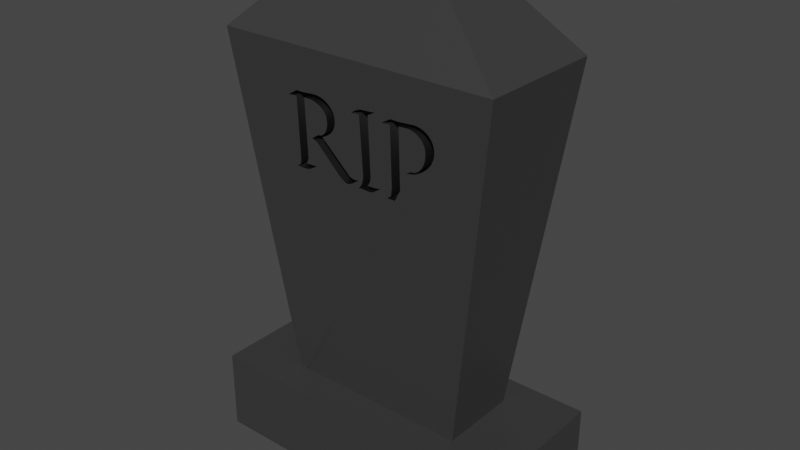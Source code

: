 # Source: Gravestone01.blend  (saved by Blender 3.0.42; exported with 4.5.12 LTS)
import bpy
from mathutils import Matrix  # noqa: F401  (used for matrix-valued properties, if any)

bpy.ops.wm.read_factory_settings(use_empty=True)
scene = bpy.context.scene
scene.name = 'Scene'

# ---- collections
col_collection = bpy.data.collections.new('Collection'); scene.collection.children.link(col_collection)

# ---- materials (node trees are filled in below, after node groups)
mat_stone = bpy.data.materials.new('Stone')
mat_stone.alpha_threshold = 0.0
mat_stone.use_transparent_shadow = False
mat_stone.line_color = (0.0, 0.0, 0.0, 1.0)
mat_text = bpy.data.materials.new('Text')
mat_text.use_transparent_shadow = False

# ---- material node trees
mat_stone.use_nodes = True; mat_stone.node_tree.nodes.clear()
_N = mat_stone.node_tree.nodes; _L = mat_stone.node_tree.links
n0 = _N.new('ShaderNodeOutputMaterial'); n0.name = 'Material Output'; n0.location = (300, 300)
n1 = _N.new('ShaderNodeBsdfPrincipled'); n1.name = 'Principled BSDF'; n1.location = (10, 300)
n1.distribution = 'GGX'
n1.subsurface_method = 'RANDOM_WALK_SKIN'
n1.inputs[0].default_value = (0.04203, 0.04203, 0.04203, 1.0)
n1.inputs[2].default_value = 0.4
n1.inputs[3].default_value = 1.45
n1.inputs[27].default_value = (0.0, 0.0, 0.0, 1.0)
n1.inputs[28].default_value = 1.0
_L.new(n1.outputs[0], n0.inputs[0])
n0.is_active_output = True
mat_text.use_nodes = True; mat_text.node_tree.nodes.clear()
_N = mat_text.node_tree.nodes; _L = mat_text.node_tree.links
n0 = _N.new('ShaderNodeBsdfPrincipled'); n0.name = 'Principled BSDF'; n0.location = (10, 300)
n0.distribution = 'GGX'
n0.subsurface_method = 'RANDOM_WALK_SKIN'
n0.inputs[0].default_value = (0.0, 0.0, 0.0, 1.0)
n0.inputs[3].default_value = 1.45
n0.inputs[27].default_value = (0.0, 0.0, 0.0, 1.0)
n0.inputs[28].default_value = 1.0
n1 = _N.new('ShaderNodeOutputMaterial'); n1.name = 'Material Output'; n1.location = (300, 300)
_L.new(n0.outputs[0], n1.inputs[0])
n1.is_active_output = True

# ---- world
world_world = bpy.data.worlds.new('World'); scene.world = world_world
world_world.use_nodes = True; world_world.node_tree.nodes.clear()
_N = world_world.node_tree.nodes; _L = world_world.node_tree.links
n0 = _N.new('ShaderNodeOutputWorld'); n0.name = 'World Output'; n0.location = (300, 300)
n1 = _N.new('ShaderNodeBackground'); n1.name = 'Background'; n1.location = (10, 300)
n1.inputs[0].default_value = (0.05088, 0.05088, 0.05088, 1.0)
_L.new(n1.outputs[0], n0.inputs[0])
n0.is_active_output = True
world_world.color = (0.05088, 0.05088, 0.05088)
world_world.use_sun_shadow = False
world_world.sun_shadow_jitter_overblur = 0.0

# ---- meshes
me_cube_001 = bpy.data.meshes.new('Cube.001')
me_cube_001.from_pydata([(0.6559, 0.607, 1.0), (0.3446, 0.3446, -1.0), (0.6559, -0.607, 1.0), (0.3446, -0.3446, -1.0), (-0.6559, 0.607, 1.0), (-0.3446, 0.3446, -1.0), (-0.6559, -0.607, 1.0), (-0.3446, -0.3446, -1.0), (1.0, 1.0, -0.6313), (-1.0, -1.0, -0.6313), (1.0, -1.0, -0.6313), (-1.0, 1.0, -0.6313), (0.5989, -0.752, -0.3591), (0.5965, -0.7502, -0.349), (0.5929, -0.7485, -0.3394), (0.5879, -0.7469, -0.3304), (0.5749, -0.7439, -0.3139), (0.5671, -0.7426, -0.3065), (0.5499, -0.7402, -0.2931), (0.5217, -0.7372, -0.2768), (0.5034, -0.7357, -0.2683), (0.4664, -0.7333, -0.255), (0.4437, -0.7323, -0.2496), (0.4098, -0.7315, -0.2453), (0.3895, -0.7315, -0.245), (0.4267, -0.7335, -0.2564), (0.437, -0.7336, -0.2565), (0.4439, -0.7337, -0.2571), (0.4507, -0.7339, -0.2583), (0.4576, -0.7342, -0.2599), (0.4713, -0.735, -0.2646), (0.4842, -0.7361, -0.2708), (0.4961, -0.7375, -0.2784), (0.5069, -0.7391, -0.2875), (0.5142, -0.7405, -0.295), (0.5225, -0.7425, -0.3061), (0.5294, -0.7447, -0.3183), (0.5342, -0.7471, -0.3314), (0.5365, -0.7495, -0.3452), (0.5361, -0.7521, -0.3596), (0.5335, -0.7541, -0.3703), (0.5288, -0.7559, -0.3802), (0.5218, -0.7575, -0.3892), (0.5132, -0.7589, -0.3973), (0.5035, -0.7602, -0.4046), (0.4928, -0.7614, -0.4109), (0.4811, -0.7624, -0.4164), (0.4689, -0.7632, -0.4208), (0.4559, -0.7638, -0.4244), (0.4429, -0.7643, -0.427), (0.4301, -0.7646, -0.4285), (0.4177, -0.7647, -0.4291), (0.3498, -0.7642, -0.4267), (0.3372, -0.7171, -0.165), (0.3351, -0.7159, -0.1587), (0.3319, -0.7148, -0.1526), (0.3249, -0.7132, -0.1432), (0.3181, -0.712, -0.1369), (0.3418, -0.7118, -0.1357), (0.4035, -0.7119, -0.1363), (0.4188, -0.7122, -0.1378), (0.4191, -0.7122, -0.1378), (0.347, -0.7083, -0.1164), (0.3276, -0.7076, -0.1122), (0.3092, -0.7071, -0.1098), (0.2329, -0.707, -0.1093), (0.2646, -0.7095, -0.123), (0.2745, -0.7162, -0.1603), (0.2863, -0.7636, -0.423), (0.2209, -0.7628, -0.4186), (0.2913, -0.7677, -0.4458), (0.3463, -0.7675, -0.445), (0.4628, -0.7685, -0.4504), (0.4815, -0.7684, -0.4497), (0.4997, -0.768, -0.4477), (0.5173, -0.7674, -0.4442), (0.5339, -0.7665, -0.4394), (0.549, -0.7654, -0.4333), (0.5626, -0.7641, -0.426), (0.5745, -0.7626, -0.4176), (0.5843, -0.7608, -0.408), (0.592, -0.7589, -0.3972), (0.5973, -0.7568, -0.3854), (0.5996, -0.7545, -0.3727), (0.1877, -0.7125, -0.1397), (0.1259, -0.7077, -0.1131), (0.1193, -0.7074, -0.1112), (0.1095, -0.707, -0.1092), (0.1024, -0.7069, -0.1083), (0.09451, -0.7068, -0.1079), (0.03201, -0.7071, -0.1097), (0.01932, -0.707, -0.109), (0.009774, -0.7068, -0.1079), (0.02245, -0.7082, -0.1157), (0.02818, -0.709, -0.1199), (0.03346, -0.7098, -0.1246), (0.03821, -0.7108, -0.13), (0.04244, -0.7118, -0.136), (0.04772, -0.7137, -0.1465), (0.05049, -0.7152, -0.1545), (0.05379, -0.7182, -0.171), (0.0549, -0.7641, -0.4258), (-0.008275, -0.7632, -0.4209), (0.02158, -0.7656, -0.4346), (0.05381, -0.7674, -0.4444), (0.06986, -0.7679, -0.4471), (0.1437, -0.7684, -0.4498), (0.1679, -0.7688, -0.4521), (0.1784, -0.7691, -0.4539), (0.139, -0.7664, -0.4386), (0.122, -0.7654, -0.4335), (0.1127, -0.7183, -0.1721), (0.1101, -0.7168, -0.1636), (0.1079, -0.7159, -0.1586), (0.1015, -0.714, -0.148), (0.09705, -0.713, -0.1426), (0.09152, -0.7121, -0.1376), (0.08486, -0.7113, -0.133), (0.09384, -0.7112, -0.1325), (0.1411, -0.7114, -0.1334), (0.1641, -0.7118, -0.1355), (-0.144, -0.752, -0.3591), (-0.1469, -0.75, -0.348), (-0.1517, -0.7482, -0.3378), (-0.1584, -0.7465, -0.3285), (-0.1667, -0.745, -0.3201), (-0.1759, -0.7436, -0.3124), (-0.1862, -0.7424, -0.3054), (-0.2089, -0.7402, -0.2935), (-0.2563, -0.7372, -0.2768), (-0.0599, -0.7139, -0.1474), (-0.05296, -0.7133, -0.1443), (-0.04562, -0.7129, -0.1419), (-0.03788, -0.7126, -0.1403), (-0.02231, -0.7123, -0.1385), (-0.01477, -0.7123, -0.1383), (-0.00258, -0.7124, -0.1388), (0.01322, -0.7128, -0.1411), (0.01699, -0.7129, -0.142), (-0.04134, -0.7084, -0.1168), (-0.05529, -0.7076, -0.1124), (-0.06196, -0.7073, -0.1109), (-0.06869, -0.7071, -0.1098), (-0.07211, -0.7071, -0.1095), (-0.07903, -0.707, -0.1093), (-0.08382, -0.7071, -0.1094), (-0.08857, -0.7071, -0.1099), (-0.09329, -0.7073, -0.1106), (-0.09806, -0.7075, -0.1118), (-0.1081, -0.7081, -0.1151), (-0.1189, -0.7089, -0.1198), (-0.144, -0.7115, -0.1339), (-0.3071, -0.732, -0.2477), (-0.3111, -0.7323, -0.2496), (-0.3167, -0.7327, -0.2516), (-0.3262, -0.7332, -0.2542), (-0.3366, -0.7335, -0.2561), (-0.341, -0.7336, -0.2565), (-0.3452, -0.7336, -0.2565), (-0.3472, -0.7335, -0.2564), (-0.2949, -0.7377, -0.2796), (-0.283, -0.7378, -0.2802), (-0.2716, -0.7382, -0.282), (-0.2604, -0.7387, -0.285), (-0.2551, -0.739, -0.2869), (-0.2451, -0.7399, -0.2916), (-0.2361, -0.7409, -0.2973), (-0.228, -0.7422, -0.3042), (-0.2211, -0.7436, -0.3121), (-0.2154, -0.7452, -0.321), (-0.2119, -0.7465, -0.3284), (-0.2087, -0.7484, -0.3389), (-0.2073, -0.7505, -0.3504), (-0.2077, -0.7525, -0.3614), (-0.2092, -0.7537, -0.3685), (-0.2122, -0.755, -0.3752), (-0.2178, -0.7563, -0.3829), (-0.2264, -0.7578, -0.3913), (-0.2333, -0.7587, -0.3963), (-0.241, -0.7596, -0.4009), (-0.2584, -0.761, -0.4088), (-0.2775, -0.7622, -0.4152), (-0.307, -0.7633, -0.4218), (-0.3262, -0.7638, -0.4241), (-0.3416, -0.7639, -0.4249), (-0.3812, -0.7638, -0.4244), (-0.3938, -0.7171, -0.165), (-0.3959, -0.7159, -0.1587), (-0.399, -0.7148, -0.1526), (-0.4061, -0.7132, -0.1432), (-0.4129, -0.712, -0.1369), (-0.3892, -0.7118, -0.1357), (-0.3274, -0.7119, -0.1363), (-0.3122, -0.7122, -0.1378), (-0.3119, -0.7122, -0.1378), (-0.384, -0.7083, -0.1164), (-0.4034, -0.7076, -0.1122), (-0.4218, -0.7071, -0.1098), (-0.4981, -0.707, -0.1093), (-0.4664, -0.7095, -0.123), (-0.4586, -0.7142, -0.1491), (-0.4451, -0.7634, -0.4219), (-0.51, -0.7628, -0.4186), (-0.4396, -0.7677, -0.4458), (-0.4321, -0.7676, -0.4452), (-0.4005, -0.7675, -0.445), (-0.2913, -0.7685, -0.4504), (-0.2722, -0.7684, -0.4497), (-0.2533, -0.768, -0.4477), (-0.2346, -0.7674, -0.4442), (-0.2168, -0.7665, -0.4394), (-0.2005, -0.7654, -0.4333), (-0.1857, -0.7641, -0.426), (-0.1726, -0.7626, -0.4176), (-0.1616, -0.7608, -0.408), (-0.1527, -0.7589, -0.3972), (-0.1491, -0.7579, -0.3914), (-0.1464, -0.7568, -0.3854), (-0.1445, -0.7557, -0.3792), (-0.1435, -0.7545, -0.3727), (0.01808, -0.713, -0.1425), (0.01736, -0.713, -0.1423), (0.01735, -0.713, -0.1423), (0.01699, -0.713, -0.1423), (0.01747, -0.713, -0.1423), (0.01759, -0.713, -0.1424), (0.01772, -0.713, -0.1424), (0.01784, -0.713, -0.1425), (0.01796, -0.713, -0.1425), (0.3498, -0.95, -0.4238), (-0.2092, -0.936, -0.3657), (0.2863, -0.9491, -0.4201), (-0.2077, -0.9343, -0.3586), (0.2745, -0.8859, -0.1576), (-0.144, -0.9338, -0.3563), (0.3351, -0.8855, -0.1561), (-0.1435, -0.937, -0.3699), (0.3372, -0.887, -0.1624), (0.3319, -0.8841, -0.15), (-0.2073, -0.9317, -0.3476), (0.3249, -0.8818, -0.1406), (-0.1469, -0.9311, -0.3451), (0.4191, -0.8805, -0.1352), (0.4815, -0.9556, -0.4468), (0.4188, -0.8805, -0.1351), (-0.2087, -0.9289, -0.3361), (0.4628, -0.9557, -0.4475), (0.3181, -0.8803, -0.1343), (-0.1517, -0.9286, -0.335), (0.4997, -0.9551, -0.4447), (0.2913, -0.9546, -0.4429), (0.2209, -0.9481, -0.4157), (-0.2119, -0.9264, -0.3256), (0.4035, -0.8801, -0.1337), (0.5173, -0.9542, -0.4413), (-0.1584, -0.9264, -0.3257), (0.3418, -0.88, -0.1331), (0.3463, -0.9544, -0.4421), (-0.2154, -0.9246, -0.3182), (-0.1667, -0.9244, -0.3173), (0.2646, -0.8769, -0.1204), (-0.1759, -0.9225, -0.3096), (0.2329, -0.8736, -0.1067), (0.5339, -0.9531, -0.4365), (0.347, -0.8753, -0.1138), (-0.2211, -0.9224, -0.3093), (-0.1862, -0.9208, -0.3026), (0.549, -0.9516, -0.4304), (0.3276, -0.8743, -0.1097), (0.3092, -0.8738, -0.1072), (-0.228, -0.9205, -0.3014), (0.4177, -0.9506, -0.4262), (-0.2361, -0.9189, -0.2946), (0.4301, -0.9505, -0.4257), (-0.2089, -0.918, -0.2907), (0.5626, -0.9499, -0.4231), (0.1784, -0.9566, -0.451), (0.1679, -0.9561, -0.4492), (0.4429, -0.9501, -0.4241), (-0.2451, -0.9175, -0.2888), (0.1437, -0.9556, -0.4468), (0.4559, -0.9495, -0.4215), (-0.2551, -0.9164, -0.2841), (0.06986, -0.9549, -0.4442), (0.4689, -0.9486, -0.418), (-0.2604, -0.9159, -0.2822), (0.05381, -0.9543, -0.4415), (0.5745, -0.9478, -0.4147), (0.139, -0.9529, -0.4357), (-0.2716, -0.9152, -0.2792), (-0.283, -0.9148, -0.2775), (0.4811, -0.9475, -0.4135), (0.02158, -0.9519, -0.4317), (0.122, -0.9517, -0.4306), (-0.2949, -0.9146, -0.2769), (0.4928, -0.9462, -0.4081), (0.5843, -0.9455, -0.4051), (-0.3472, -0.909, -0.2536), (-0.008275, -0.9486, -0.418), (-0.2563, -0.914, -0.2741), (0.5035, -0.9447, -0.4017), (0.0549, -0.9498, -0.4229), (0.592, -0.9429, -0.3944), (-0.3452, -0.9091, -0.2538), (0.05379, -0.8885, -0.1683), (0.1127, -0.8887, -0.1694), (-0.341, -0.909, -0.2537), (0.5132, -0.943, -0.3945), (0.1101, -0.8867, -0.161), (0.5218, -0.941, -0.3863), (-0.3366, -0.909, -0.2534), (0.5973, -0.9401, -0.3826), (0.1079, -0.8855, -0.156), (-0.3262, -0.9085, -0.2515), (-0.3167, -0.9079, -0.2489), (0.5288, -0.9388, -0.3773), (0.05049, -0.8845, -0.1519), (0.5996, -0.937, -0.3699), (0.1015, -0.8829, -0.1453), (-0.3111, -0.9074, -0.2469), (-0.3071, -0.9069, -0.245), (0.5335, -0.9364, -0.3675), (0.04772, -0.8826, -0.1438), (-0.3938, -0.887, -0.1624), (0.5989, -0.9338, -0.3563), (0.09705, -0.8816, -0.14), (-0.3812, -0.9495, -0.4215), (-0.3959, -0.8855, -0.1561), (0.09152, -0.8804, -0.135), (0.5361, -0.9339, -0.3567), (0.5965, -0.9313, -0.3462), (-0.399, -0.8841, -0.15), (0.04244, -0.8801, -0.1334), (-0.4451, -0.9489, -0.419), (0.1877, -0.8809, -0.1371), (0.5365, -0.9304, -0.3424), (-0.4586, -0.8832, -0.1465), (0.1641, -0.8799, -0.1329), (0.5929, -0.929, -0.3366), (-0.0599, -0.8828, -0.1447), (0.08486, -0.8793, -0.1303), (-0.05296, -0.8821, -0.1417), (0.5342, -0.9271, -0.3286), (0.1411, -0.8794, -0.1308), (-0.4061, -0.8818, -0.1406), (0.5879, -0.9268, -0.3276), (0.09384, -0.8792, -0.1299), (0.01808, -0.8816, -0.1399), (0.5294, -0.9239, -0.3155), (0.01796, -0.8816, -0.1399), (0.5749, -0.9229, -0.3111), (-0.51, -0.9481, -0.4157), (-0.4981, -0.8736, -0.1067), (-0.4664, -0.8769, -0.1204), (0.01784, -0.8816, -0.1398), (-0.4129, -0.8803, -0.1343), (-0.4218, -0.8738, -0.1072), (-0.4396, -0.9546, -0.4429), (-0.4321, -0.9545, -0.4423), (0.03821, -0.8786, -0.1274), (-0.4034, -0.8743, -0.1097), (-0.04562, -0.8815, -0.1393), (0.03593, -0.878, -0.1248), (-0.3892, -0.88, -0.1331), (-0.384, -0.8753, -0.1138), (0.5225, -0.921, -0.3033), (0.03346, -0.8773, -0.122), (-0.3274, -0.8801, -0.1337), (-0.3262, -0.9494, -0.4212), (-0.3416, -0.9496, -0.422), (0.5671, -0.9211, -0.3037), (-0.4005, -0.9544, -0.442), (0.01772, -0.8816, -0.1398), (0.02818, -0.8762, -0.1173), (0.01759, -0.8816, -0.1398), (0.02245, -0.8752, -0.1131), (0.5142, -0.9183, -0.2923), (-0.307, -0.9488, -0.4189), (0.5499, -0.9179, -0.2903), (-0.3119, -0.8805, -0.1352), (0.1259, -0.8745, -0.1105), (-0.3122, -0.8805, -0.1351), (-0.2913, -0.9557, -0.4475), (-0.2775, -0.9473, -0.4123), (-0.2584, -0.9457, -0.406), (-0.2722, -0.9556, -0.4468), (0.01747, -0.8816, -0.1397), (0.1193, -0.8741, -0.1086), (-0.2346, -0.9542, -0.4413), (-0.241, -0.9438, -0.398), (-0.2264, -0.9415, -0.3884), (-0.2168, -0.9531, -0.4365), (-0.2333, -0.9427, -0.3934), (0.01735, -0.8816, -0.1396), (0.5069, -0.9165, -0.2847), (-0.2533, -0.9551, -0.4447), (0.01736, -0.8816, -0.1396), (0.01932, -0.8736, -0.1065), (0.03201, -0.8737, -0.1071), (0.4961, -0.9143, -0.2757), (0.1095, -0.8736, -0.1066), (0.5217, -0.9139, -0.274), (-0.2122, -0.9376, -0.3723), (-0.1726, -0.9478, -0.4147), (-0.1491, -0.9415, -0.3886), (-0.1445, -0.9386, -0.3764), (0.01699, -0.8816, -0.1396), (-0.1464, -0.9401, -0.3826), (-0.144, -0.8795, -0.1313), (-0.1616, -0.9455, -0.4051), (-0.1527, -0.9429, -0.3944), (0.01699, -0.8815, -0.1394), (0.009774, -0.8733, -0.1053), (0.4842, -0.9125, -0.2681), (0.5034, -0.9119, -0.2655), (-0.06196, -0.874, -0.1083), (-0.05529, -0.8744, -0.1098), (-0.04134, -0.8754, -0.1142), (-0.03788, -0.8811, -0.1377), (-0.09329, -0.874, -0.1081), (-0.08857, -0.8738, -0.1073), (-0.08382, -0.8737, -0.1068), (0.1024, -0.8734, -0.1057), (-0.07903, -0.8736, -0.1067), (-0.07211, -0.8737, -0.1069), (-0.06869, -0.8738, -0.1072), (-0.01477, -0.8806, -0.1357), (-0.00258, -0.8807, -0.1362), (0.01322, -0.8813, -0.1385), (0.4713, -0.911, -0.2618), (0.09451, -0.8733, -0.1053), (-0.02231, -0.8807, -0.1359), (0.4576, -0.9099, -0.2571), (-0.2005, -0.9516, -0.4304), (-0.1857, -0.9499, -0.4231), (0.4507, -0.9095, -0.2555), (-0.1189, -0.8762, -0.1172), (-0.1081, -0.875, -0.1125), (-0.09806, -0.8742, -0.1092), (-0.2178, -0.9395, -0.3801), (0.4439, -0.9092, -0.2544), (0.437, -0.909, -0.2537), (0.4267, -0.909, -0.2536), (0.3895, -0.9063, -0.2423), (0.4664, -0.9087, -0.2523), (0.4437, -0.9074, -0.2469), (0.4098, -0.9064, -0.2426), (1.133, 1.133, 0.9426), (1.133, 1.133, 1.315), (1.133, -1.133, 0.9426), (1.133, -1.133, 1.315), (-1.133, 1.133, 0.9426), (-1.133, 1.133, 1.315), (-1.133, -1.133, 0.9426), (-1.133, -1.133, 1.315)], [], [(0, 4, 6, 2), (393, 396, 347, 362, 366, 373, 375, 412, 397, 398, 430, 422, 400, 387, 380, 334, 262, 269, 268, 264, 242, 244, 253, 256, 247, 240, 238, 235, 237, 229, 271, 273, 278, 281, 284, 291, 295, 300, 307, 309, 315, 321, 329, 335, 342, 348, 365, 376, 394, 399, 413, 429, 432, 435, 440, 441, 442, 443, 446, 445, 444, 414, 401, 378, 370, 350, 345, 338, 330, 324, 317, 311, 302, 10, 2, 6, 9, 351, 333, 336, 353, 352, 356, 360, 364, 379, 381, 367, 363, 355, 344, 331, 327, 323, 326, 369, 368, 377, 383, 384, 389, 392, 390, 439, 402, 230, 232, 239, 245, 252, 258, 265, 270, 272, 279, 282, 285, 289, 290, 294, 297, 303, 306, 310, 313, 314, 319, 320, 408, 436, 437, 438, 419, 420, 421, 423, 424, 425, 415, 416, 417, 411), (328, 325, 318, 312, 308, 305, 293, 288, 276, 277, 280, 283, 286, 292, 298, 301, 304, 316, 322, 332, 359, 362, 347, 349, 354, 372, 374, 386, 393, 406, 411, 428, 427, 426, 431, 418, 361, 341, 339, 299, 274, 266, 261, 259, 255, 248, 241, 234, 236, 405, 407, 404, 410, 409, 403, 434, 433, 391, 388, 395, 385, 382, 371, 358, 357, 351, 9, 10, 302, 296, 287, 275, 267, 263, 254, 249, 243, 246, 257, 250, 251, 231, 233, 260, 262, 334, 337, 343, 346, 340), (9, 6, 4, 11), (5, 1, 3, 7), (8, 0, 2, 10), (11, 4, 0, 8), (5, 11, 8, 1), (1, 8, 10, 3), (7, 9, 11, 5), (3, 10, 9, 7), (12, 13, 14, 15, 16, 17, 18, 19, 20, 21, 22, 23, 24, 25, 26, 27, 28, 29, 30, 31, 32, 33, 34, 35, 36, 37, 38, 39, 40, 41, 42, 43, 44, 45, 46, 47, 48, 49, 50, 51, 52, 53, 54, 55, 56, 57, 58, 59, 60, 61, 62, 63, 64, 65, 66, 67, 68, 69, 70, 71, 72, 73, 74, 75, 76, 77, 78, 79, 80, 81, 82, 83), (85, 86, 87, 88, 89, 90, 91, 92, 93, 94, 95, 96, 97, 98, 99, 100, 101, 102, 103, 104, 105, 106, 107, 108, 109, 110, 111, 112, 113, 114, 115, 116, 117, 118, 119, 120, 84), (227, 228, 220, 221, 222, 224, 225, 226), (138, 223, 222), (121, 122, 123, 124, 125, 126, 127, 128, 129, 130, 131, 132, 133, 134, 135, 136, 137, 138, 139, 140, 141, 142, 143, 144, 145, 146, 147, 148, 149, 150, 151, 152, 153, 154, 155, 156, 157, 158, 159, 160, 161, 162, 163, 164, 165, 166, 167, 168, 169, 170, 171, 172, 173, 174, 175, 176, 177, 178, 179, 180, 181, 182, 183, 184, 185, 186, 187, 188, 189, 190, 191, 192, 193, 194, 195, 196, 197, 198, 199, 200, 201, 202, 203, 204, 205, 206, 207, 208, 209, 210, 211, 212, 213, 214, 215, 216, 217, 218, 219), (243, 73, 72, 246), (249, 74, 73, 243), (250, 70, 69, 251), (254, 75, 74, 249), (246, 72, 71, 257), (257, 71, 70, 250), (251, 69, 68, 231), (263, 76, 75, 254), (267, 77, 76, 263), (229, 52, 51, 271), (271, 51, 50, 273), (275, 78, 77, 267), (273, 50, 49, 278), (278, 49, 48, 281), (281, 48, 47, 284), (287, 79, 78, 275), (284, 47, 46, 291), (291, 46, 45, 295), (296, 80, 79, 287), (295, 45, 44, 300), (302, 81, 80, 296), (300, 44, 43, 307), (307, 43, 42, 309), (311, 82, 81, 302), (42, 41, 315, 309), (317, 83, 82, 311), (41, 40, 321, 315), (324, 12, 83, 317), (40, 39, 329, 321), (330, 13, 12, 324), (39, 38, 335, 329), (338, 14, 13, 330), (38, 37, 342, 335), (345, 15, 14, 338), (37, 36, 348, 342), (350, 16, 15, 345), (36, 35, 365, 348), (16, 350, 370, 17), (35, 34, 376, 365), (17, 370, 378, 18), (34, 33, 394, 376), (394, 33, 32, 399), (18, 378, 401, 19), (399, 32, 31, 413), (19, 401, 414, 20), (413, 31, 30, 429), (429, 30, 29, 432), (432, 29, 28, 435), (435, 28, 27, 440), (440, 27, 26, 441), (442, 25, 24, 443), (441, 26, 25, 442), (20, 414, 444, 21), (21, 444, 445, 22), (446, 23, 22, 445), (443, 24, 23, 446), (53, 52, 229, 237), (68, 67, 233, 231), (235, 54, 53, 237), (238, 55, 54, 235), (240, 56, 55, 238), (242, 61, 60, 244), (56, 240, 247, 57), (244, 60, 59, 253), (256, 58, 57, 247), (253, 59, 58, 256), (67, 66, 260, 233), (260, 66, 65, 262), (264, 62, 61, 242), (62, 264, 268, 63), (269, 64, 63, 268), (262, 65, 64, 269), (276, 108, 107, 277), (277, 107, 106, 280), (280, 106, 105, 283), (283, 105, 104, 286), (108, 276, 288, 109), (286, 104, 103, 292), (109, 288, 293, 110), (292, 103, 102, 298), (298, 102, 101, 301), (101, 100, 304, 301), (111, 110, 293, 305), (308, 112, 111, 305), (312, 113, 112, 308), (100, 99, 316, 304), (318, 114, 113, 312), (99, 98, 322, 316), (325, 115, 114, 318), (115, 325, 328, 116), (98, 97, 332, 322), (334, 84, 120, 337), (116, 328, 340, 117), (337, 120, 119, 343), (346, 118, 117, 340), (343, 119, 118, 346), (97, 96, 359, 332), (96, 95, 366, 362, 359), (366, 95, 94, 373), (373, 94, 93, 375), (380, 85, 84, 334), (85, 380, 387, 86), (397, 91, 90, 398), (86, 387, 400, 87), (375, 93, 92, 412), (91, 397, 412, 92), (87, 400, 422, 88), (430, 89, 88, 422), (398, 90, 89, 430), (385, 207, 206, 382), (395, 208, 207, 385), (357, 203, 202, 351), (358, 204, 203, 357), (388, 209, 208, 395), (382, 206, 205, 371), (371, 205, 204, 358), (391, 210, 209, 388), (351, 202, 201, 333), (433, 211, 210, 391), (434, 212, 211, 433), (326, 185, 184, 369), (369, 184, 183, 368), (368, 183, 182, 377), (403, 213, 212, 434), (377, 182, 181, 383), (409, 214, 213, 403), (383, 181, 180, 384), (384, 180, 179, 389), (410, 215, 214, 409), (389, 179, 178, 392), (404, 216, 215, 410), (392, 178, 177, 390), (407, 217, 216, 404), (390, 177, 176, 439), (405, 218, 217, 407), (176, 175, 402, 439), (236, 219, 218, 405), (175, 174, 230, 402), (174, 173, 232, 230), (234, 121, 219, 236), (173, 172, 239, 232), (241, 122, 121, 234), (172, 171, 245, 239), (248, 123, 122, 241), (171, 170, 252, 245), (255, 124, 123, 248), (170, 169, 258, 252), (259, 125, 124, 255), (125, 259, 261, 126), (169, 168, 265, 258), (126, 261, 266, 127), (168, 167, 270, 265), (270, 167, 166, 272), (127, 266, 274, 128), (272, 166, 165, 279), (279, 165, 164, 282), (282, 164, 163, 285), (285, 163, 162, 289), (289, 162, 161, 290), (290, 161, 160, 294), (294, 160, 159, 297), (128, 274, 299, 129), (158, 303, 297, 159), (303, 158, 157, 306), (306, 157, 156, 310), (310, 156, 155, 313), (313, 155, 154, 314), (314, 154, 153, 319), (319, 153, 152, 320), (186, 185, 326, 323), (327, 187, 186, 323), (331, 188, 187, 327), (201, 200, 336, 333), (339, 130, 129, 299), (341, 131, 130, 339), (344, 189, 188, 331), (347, 220, 228, 349), (349, 228, 227, 354), (361, 132, 131, 341), (354, 227, 226, 372), (372, 226, 225, 374), (374, 225, 224, 386), (386, 224, 222, 393), (220, 347, 396, 221), (396, 221, 222, 393), (223, 138, 411, 406), (222, 393, 411, 138), (393, 222, 223, 406), (411, 138, 137, 428), (418, 133, 132, 361), (428, 137, 136, 427), (431, 134, 133, 418), (426, 135, 134, 431), (427, 136, 135, 426), (379, 194, 193, 381), (189, 344, 355, 190), (381, 193, 192, 367), (363, 191, 190, 355), (367, 192, 191, 363), (320, 152, 151, 408), (200, 199, 353, 336), (353, 199, 198, 352), (408, 151, 150, 436), (138, 411, 417, 139), (364, 195, 194, 379), (436, 150, 149, 437), (139, 417, 416, 140), (195, 364, 360, 196), (437, 149, 148, 438), (140, 416, 415, 141), (438, 148, 147, 419), (141, 415, 425, 142), (419, 147, 146, 420), (356, 197, 196, 360), (142, 425, 424, 143), (420, 146, 145, 421), (421, 145, 144, 423), (423, 144, 143, 424), (352, 198, 197, 356), (447, 451, 453, 449), (450, 449, 453, 454), (454, 453, 451, 452), (452, 448, 450, 454), (448, 447, 449, 450), (452, 451, 447, 448)])
me_cube_001.polygons.foreach_set('use_smooth', [0, 0, 0, 0, 0, 0, 0, 0, 0, 0, 0, 1, 1, 1, 1, 1, 1, 1, 1, 1, 1, 1, 1, 1, 1, 1, 1, 1, 1, 1, 1, 1, 1, 1, 1, 1, 1, 1, 1, 1, 1, 1, 1, 1, 1, 1, 1, 1, 1, 1, 1, 1, 1, 1, 1, 1, 1, 1, 1, 1, 1, 1, 1, 1, 1, 1, 1, 1, 1, 1, 1, 1, 1, 1, 1, 1, 1, 1, 1, 1, 1, 1, 1, 1, 1, 1, 1, 1, 1, 1, 1, 1, 1, 1, 1, 1, 1, 1, 1, 1, 1, 1, 1, 1, 1, 1, 1, 1, 1, 1, 1, 1, 1, 1, 1, 1, 1, 1, 1, 1, 1, 1, 1, 1, 1, 1, 1, 1, 1, 1, 1, 1, 1, 1, 1, 1, 1, 1, 1, 1, 1, 1, 1, 1, 1, 1, 1, 1, 1, 1, 1, 1, 1, 1, 1, 1, 1, 1, 1, 1, 1, 1, 1, 1, 1, 1, 1, 1, 1, 1, 1, 1, 1, 1, 1, 1, 1, 1, 1, 1, 1, 1, 1, 1, 1, 1, 1, 1, 1, 1, 1, 1, 1, 1, 1, 1, 1, 1, 1, 1, 1, 1, 1, 1, 1, 1, 1, 1, 1, 1, 1, 1, 1, 1, 1, 1, 1, 1, 1, 1, 1, 1, 1, 1, 1, 1, 1, 1, 1, 1, 1, 1, 1, 1, 1, 0, 0, 0, 0, 0, 0])
me_cube_001.polygons.foreach_set('material_index', [0, 0, 0, 0, 0, 0, 0, 0, 0, 0, 0, 1, 1, 1, 1, 1, 1, 1, 1, 1, 1, 1, 1, 1, 1, 1, 1, 1, 1, 1, 1, 1, 1, 1, 1, 1, 1, 1, 1, 1, 1, 1, 1, 1, 1, 1, 1, 1, 1, 1, 1, 1, 1, 1, 1, 1, 1, 1, 1, 1, 1, 1, 1, 1, 1, 1, 1, 1, 1, 1, 1, 1, 1, 1, 1, 1, 1, 1, 1, 1, 1, 1, 1, 1, 1, 1, 1, 1, 1, 1, 1, 1, 1, 1, 1, 1, 1, 1, 1, 1, 1, 1, 1, 1, 1, 1, 1, 1, 1, 1, 1, 1, 1, 1, 1, 1, 1, 1, 1, 1, 1, 1, 1, 1, 1, 1, 1, 1, 1, 1, 1, 1, 1, 1, 1, 1, 1, 1, 1, 1, 1, 1, 1, 1, 1, 1, 1, 1, 1, 1, 1, 1, 1, 1, 1, 1, 1, 1, 1, 1, 1, 1, 1, 1, 1, 1, 1, 1, 1, 1, 1, 1, 1, 1, 1, 1, 1, 1, 1, 1, 1, 1, 1, 1, 1, 1, 1, 1, 1, 1, 1, 1, 1, 1, 1, 1, 1, 1, 1, 1, 1, 1, 1, 1, 1, 1, 1, 1, 1, 1, 1, 1, 1, 1, 1, 1, 1, 1, 1, 1, 1, 1, 1, 1, 1, 1, 1, 1, 1, 1, 1, 1, 1, 1, 1, 0, 0, 0, 0, 0, 0])
_uv = me_cube_001.uv_layers.new(name='UVMap')
_uv.uv.foreach_set('vector', [0.625, 0.5, 0.875, 0.5, 0.875, 0.75, 0.625, 0.75, 0.4942, 0.8726, 0.4942, 0.8726, 0.4941, 0.8725, 0.4959, 0.87, 0.4962, 0.8703, 0.4967, 0.8711, 0.4972, 0.8719, 0.4981, 0.8736, 0.498, 0.8723, 0.4979, 0.8705, 0.4981, 0.8618, 0.4981, 0.8607, 0.498, 0.8597, 0.4977, 0.8584, 0.4975, 0.8574, 0.4945, 0.849, 0.498, 0.8425, 0.4979, 0.8318, 0.4976, 0.8293, 0.4971, 0.8266, 0.4947, 0.8169, 0.4947, 0.817, 0.4949, 0.8191, 0.4949, 0.8276, 0.4948, 0.8309, 0.4941, 0.8301, 0.493, 0.8292, 0.4923, 0.8288, 0.4916, 0.8286, 0.4615, 0.8298, 0.4613, 0.8211, 0.4613, 0.8194, 0.4615, 0.8178, 0.4618, 0.8161, 0.4622, 0.8143, 0.4627, 0.8127, 0.4634, 0.8111, 0.4641, 0.8096, 0.4649, 0.8083, 0.4659, 0.807, 0.4669, 0.806, 0.468, 0.8052, 0.4692, 0.8047, 0.4709, 0.8044, 0.4725, 0.8045, 0.474, 0.8049, 0.4754, 0.8056, 0.4767, 0.8065, 0.4775, 0.8074, 0.4786, 0.8087, 0.4794, 0.8102, 0.4801, 0.8118, 0.4807, 0.8136, 0.4809, 0.8145, 0.481, 0.8154, 0.4811, 0.8163, 0.4811, 0.8177, 0.4824, 0.8225, 0.4824, 0.8198, 0.4819, 0.8153, 0.4812, 0.8123, 0.4797, 0.8076, 0.4787, 0.8052, 0.4769, 0.8017, 0.4753, 0.7997, 0.4745, 0.7988, 0.4726, 0.7973, 0.4716, 0.7968, 0.4705, 0.7965, 0.4693, 0.7964, 0.4677, 0.7966, 0.4663, 0.7971, 0.4649, 0.798, 0.4377, 0.75, 0.625, 0.75, 0.625, 1.0, 0.4377, 1.0, 0.4625, 0.941, 0.4621, 0.9326, 0.4934, 0.9384, 0.4964, 0.9399, 0.498, 0.9446, 0.4979, 0.9339, 0.4976, 0.9313, 0.4971, 0.9285, 0.4947, 0.9182, 0.4947, 0.9183, 0.4949, 0.9204, 0.4949, 0.929, 0.4948, 0.9322, 0.4941, 0.9312, 0.493, 0.9301, 0.4923, 0.9295, 0.4916, 0.9292, 0.4618, 0.9243, 0.4618, 0.9191, 0.4618, 0.9172, 0.4621, 0.9147, 0.4629, 0.9109, 0.4636, 0.9085, 0.4645, 0.9063, 0.465, 0.9053, 0.4656, 0.9045, 0.4666, 0.9034, 0.4675, 0.9027, 0.4682, 0.9024, 0.469, 0.9022, 0.4703, 0.9022, 0.4716, 0.9025, 0.4728, 0.903, 0.4737, 0.9035, 0.4747, 0.9043, 0.4756, 0.9053, 0.4764, 0.9064, 0.477, 0.9076, 0.4776, 0.909, 0.4778, 0.9097, 0.4781, 0.9112, 0.4784, 0.9128, 0.4784, 0.9144, 0.4811, 0.9216, 0.4811, 0.9213, 0.4811, 0.9208, 0.4811, 0.9202, 0.4813, 0.9188, 0.4816, 0.9176, 0.4819, 0.9168, 0.4821, 0.9163, 0.4951, 0.895, 0.4967, 0.8916, 0.4973, 0.8901, 0.4977, 0.8887, 0.4978, 0.888, 0.4979, 0.8874, 0.4979, 0.8867, 0.498, 0.886, 0.4979, 0.8851, 0.4979, 0.8846, 0.4978, 0.8836, 0.4976, 0.8827, 0.4971, 0.8808, 0.4942, 0.8726, 0.4947, 0.8623, 0.4941, 0.8616, 0.4935, 0.861, 0.4923, 0.8601, 0.4917, 0.8599, 0.4908, 0.8595, 0.4608, 0.8593, 0.4602, 0.8571, 0.4584, 0.8521, 0.4586, 0.8534, 0.4589, 0.8565, 0.4592, 0.866, 0.4595, 0.8681, 0.4606, 0.8722, 0.4622, 0.8761, 0.4617, 0.8679, 0.4909, 0.8676, 0.4928, 0.868, 0.4937, 0.8684, 0.4949, 0.8691, 0.4956, 0.8697, 0.4959, 0.87, 0.4941, 0.8725, 0.4941, 0.8725, 0.4941, 0.8725, 0.4942, 0.8725, 0.4942, 0.8726, 0.4942, 0.8726, 0.4942, 0.8726, 0.4942, 0.8726, 0.4942, 0.8726, 0.4943, 0.8732, 0.4946, 0.8754, 0.4946, 0.877, 0.4946, 0.8781, 0.4944, 0.8802, 0.4942, 0.8813, 0.4939, 0.8823, 0.4936, 0.8833, 0.4787, 0.9092, 0.4768, 0.9028, 0.4755, 0.8997, 0.4747, 0.8983, 0.4738, 0.897, 0.4728, 0.8959, 0.4717, 0.895, 0.4706, 0.8943, 0.4693, 0.8939, 0.4677, 0.8937, 0.467, 0.8939, 0.4663, 0.8941, 0.4656, 0.8944, 0.4649, 0.8948, 0.4637, 0.896, 0.4626, 0.8973, 0.4616, 0.899, 0.4608, 0.9009, 0.4601, 0.9029, 0.4595, 0.9052, 0.4591, 0.9076, 0.4589, 0.91, 0.4588, 0.9125, 0.4595, 0.9266, 0.4594, 0.9306, 0.4594, 0.9316, 0.4625, 0.941, 0.4377, 1.0, 0.4377, 0.75, 0.4649, 0.798, 0.4637, 0.7992, 0.4626, 0.8006, 0.4616, 0.8023, 0.4608, 0.8041, 0.4601, 0.8062, 0.4595, 0.8084, 0.4591, 0.8107, 0.4589, 0.8131, 0.4588, 0.8155, 0.4594, 0.8304, 0.4594, 0.8375, 0.4625, 0.8464, 0.462, 0.838, 0.4921, 0.8372, 0.4964, 0.8382, 0.498, 0.8425, 0.4945, 0.849, 0.4949, 0.8523, 0.4952, 0.8554, 0.4953, 0.862, 0.4952, 0.8632, 0.4377, 0.0, 0.625, 0.0, 0.625, 0.25, 0.4377, 0.25, 0.125, 0.5, 0.375, 0.5, 0.375, 0.75, 0.125, 0.75, 0.4377, 0.5, 0.625, 0.5, 0.625, 0.75, 0.4377, 0.75, 0.4377, 0.25, 0.625, 0.25, 0.625, 0.5, 0.4377, 0.5, 0.375, 0.25, 0.4377, 0.25, 0.4377, 0.5, 0.375, 0.5, 0.375, 0.5, 0.4377, 0.5, 0.4377, 0.75, 0.375, 0.75, 0.375, 0.0, 0.4377, 0.0, 0.4377, 0.25, 0.375, 0.25, 0.375, 0.75, 0.4377, 0.75, 0.4377, 1.0, 0.375, 1.0, 0.0, 0.0, 0.006024, 0.0, 0.01205, 0.0, 0.01807, 0.0, 0.03012, 0.0, 0.03614, 0.0, 0.04819, 0.0, 0.06627, 0.0, 0.07831, 0.0, 0.1084, 0.0, 0.1265, 0.0, 0.1506, 0.0, 0.1627, 0.0, 0.1642, 0.0, 0.1687, 0.0, 0.1717, 0.0, 0.1747, 0.0, 0.1777, 0.0, 0.1837, 0.0, 0.1898, 0.0, 0.1958, 0.0, 0.2018, 0.0, 0.2063, 0.0, 0.2123, 0.0, 0.2184, 0.0, 0.2244, 0.0, 0.2304, 0.0, 0.2364, 0.0, 0.2425, 0.0, 0.2485, 0.0, 0.2545, 0.0, 0.2605, 0.0, 0.2666, 0.0, 0.2726, 0.0, 0.2786, 0.0, 0.2846, 0.0, 0.2907, 0.0, 0.2967, 0.0, 0.3027, 0.0, 0.3087, 0.0, 0.3449, 0.0, 0.4352, 0.0, 0.4473, 0.0, 0.4593, 0.0, 0.4774, 0.0, 0.4895, 0.0, 0.5045, 0.0, 0.5422, 0.0, 0.5602, 0.0, 0.5617, 0.0, 0.6009, 0.0, 0.613, 0.0, 0.625, 0.0, 0.6355, 0.0, 0.637, 0.0, 0.6777, 0.0, 0.8178, 0.0, 0.8193, 0.0, 0.8208, 0.0, 0.8645, 0.0, 0.9292, 0.0, 0.9352, 0.0, 0.9413, 0.0, 0.9473, 0.0, 0.9533, 0.0, 0.9593, 0.0, 0.9654, 0.0, 0.9714, 0.0, 0.9774, 0.0, 0.9834, 0.0, 0.9895, 0.0, 0.9955, 0.0, 0.06481, 0.0, 0.07407, 0.0, 0.08796, 0.0, 0.09722, 0.0, 0.1065, 0.0, 0.1759, 0.0, 0.2037, 0.0, 0.2222, 0.0, 0.2407, 0.0, 0.25, 0.0, 0.2593, 0.0, 0.2685, 0.0, 0.2778, 0.0, 0.2917, 0.0, 0.3009, 0.0, 0.3171, 0.0, 0.3356, 0.0, 0.3912, 0.0, 0.4144, 0.0, 0.4468, 0.0, 0.4653, 0.0, 0.5394, 0.0, 0.5671, 0.0, 0.5856, 0.0, 0.6227, 0.0, 0.6412, 0.0, 0.794, 0.0, 0.8079, 0.0, 0.8171, 0.0, 0.8356, 0.0, 0.8449, 0.0, 0.8542, 0.0, 0.8634, 0.0, 0.8819, 0.0, 0.9444, 0.0, 0.9699, 0.0, 0.0, 0.0, 0.9969, 0.0, 0.999, 0.0, 0.9721, 0.0, 0.9835, 0.0, 0.9886, 0.0, 0.9907, 0.0, 0.9928, 0.0, 0.9948, 0.0, 0.9866, 0.0, 0.9855, 0.0, 0.9845, 0.0, 0.0, 0.0, 0.004132, 0.0, 0.008264, 0.0, 0.0124, 0.0, 0.01653, 0.0, 0.02066, 0.0, 0.02479, 0.0, 0.03306, 0.0, 0.04959, 0.0, 0.1116, 0.0, 0.1157, 0.0, 0.1198, 0.0, 0.124, 0.0, 0.1322, 0.0, 0.1364, 0.0, 0.1446, 0.0, 0.157, 0.0, 0.1612, 0.0, 0.188, 0.0, 0.1963, 0.0, 0.2004, 0.0, 0.2045, 0.0, 0.2066, 0.0, 0.2107, 0.0, 0.2149, 0.0, 0.219, 0.0, 0.2231, 0.0, 0.2273, 0.0, 0.2355, 0.0, 0.2438, 0.0, 0.2603, 0.0, 0.3306, 0.0, 0.3347, 0.0, 0.3409, 0.0, 0.3512, 0.0, 0.3616, 0.0, 0.3657, 0.0, 0.3698, 0.0, 0.3719, 0.0, 0.3729, 0.0, 0.3771, 0.0, 0.3812, 0.0, 0.3853, 0.0, 0.3874, 0.0, 0.3915, 0.0, 0.3957, 0.0, 0.3998, 0.0, 0.4039, 0.0, 0.4081, 0.0, 0.4112, 0.0, 0.4153, 0.0, 0.4194, 0.0, 0.4236, 0.0, 0.4277, 0.0, 0.4318, 0.0, 0.437, 0.0, 0.4432, 0.0, 0.4473, 0.0, 0.4514, 0.0, 0.4597, 0.0, 0.468, 0.0, 0.4804, 0.0, 0.4886, 0.0, 0.4959, 0.0, 0.5217, 0.0, 0.5837, 0.0, 0.5919, 0.0, 0.6002, 0.0, 0.6126, 0.0, 0.6209, 0.0, 0.6312, 0.0, 0.657, 0.0, 0.6694, 0.0, 0.6705, 0.0, 0.6973, 0.0, 0.7056, 0.0, 0.7138, 0.0, 0.7211, 0.0, 0.7221, 0.0, 0.7428, 0.0, 0.8461, 0.0, 0.8471, 0.0, 0.8481, 0.0, 0.8554, 0.0, 0.8771, 0.0, 0.9225, 0.0, 0.9267, 0.0, 0.9308, 0.0, 0.9349, 0.0, 0.939, 0.0, 0.9432, 0.0, 0.9473, 0.0, 0.9514, 0.0, 0.9556, 0.0, 0.9597, 0.0, 0.9618, 0.0, 0.9638, 0.0, 0.9659, 0.0, 0.968, 0.0, 0.9352, 0.0, 0.9352, 0.0, 0.9292, 0.0, 0.9292, 0.0, 0.9413, 0.0, 0.9413, 0.0, 0.9352, 0.0, 0.9352, 0.0, 0.8208, 0.0, 0.8208, 0.0, 0.8193, 0.0, 0.8193, 0.0, 0.9473, 0.0, 0.9473, 0.0, 0.9413, 0.0, 0.9413, 0.0, 0.9292, 0.0, 0.9292, 0.0, 0.8645, 0.0, 0.8645, 0.0, 0.8645, 0.0, 0.8645, 0.0, 0.8208, 0.0, 0.8208, 0.0, 0.8193, 0.0, 0.8193, 0.0, 0.8178, 0.0, 0.8178, 0.0, 0.9533, 0.0, 0.9533, 0.0, 0.9473, 0.0, 0.9473, 0.0, 0.9593, 0.0, 0.9593, 0.0, 0.9533, 0.0, 0.9533, 0.0, 0.3449, 0.0, 0.3449, 0.0, 0.3087, 0.0, 0.3087, 0.0, 0.3087, 0.0, 0.3087, 0.0, 0.3027, 0.0, 0.3027, 0.0, 0.9654, 0.0, 0.9654, 0.0, 0.9593, 0.0, 0.9593, 0.0, 0.3027, 0.0, 0.3027, 0.0, 0.2967, 0.0, 0.2967, 0.0, 0.2967, 0.0, 0.2967, 0.0, 0.2907, 0.0, 0.2907, 0.0, 0.2907, 0.0, 0.2907, 0.0, 0.2846, 0.0, 0.2846, 0.0, 0.9714, 0.0, 0.9714, 0.0, 0.9654, 0.0, 0.9654, 0.0, 0.2846, 0.0, 0.2846, 0.0, 0.2786, 0.0, 0.2786, 0.0, 0.2786, 0.0, 0.2786, 0.0, 0.2726, 0.0, 0.2726, 0.0, 0.9774, 0.0, 0.9774, 0.0, 0.9714, 0.0, 0.9714, 0.0, 0.2726, 0.0, 0.2726, 0.0, 0.2666, 0.0, 0.2666, 0.0, 0.9834, 0.0, 0.9834, 0.0, 0.9774, 0.0, 0.9774, 0.0, 0.2666, 0.0, 0.2666, 0.0, 0.2605, 0.0, 0.2605, 0.0, 0.2605, 0.0, 0.2605, 0.0, 0.2545, 0.0, 0.2545, 0.0, 0.9895, 0.0, 0.9895, 0.0, 0.9834, 0.0, 0.9834, 0.0, 0.2545, 0.0, 0.2485, 0.0, 0.2485, 0.0, 0.2545, 0.0, 0.9955, 0.0, 0.9955, 0.0, 0.9895, 0.0, 0.9895, 0.0, 0.2485, 0.0, 0.2425, 0.0, 0.2425, 0.0, 0.2485, 0.0, 0.0, 0.0, 0.0, 0.0, 0.9955, 0.0, 0.9955, 0.0, 0.2425, 0.0, 0.2364, 0.0, 0.2364, 0.0, 0.2425, 0.0, 0.006024, 0.0, 0.006024, 0.0, 0.0, 0.0, 0.0, 0.0, 0.2364, 0.0, 0.2304, 0.0, 0.2304, 0.0, 0.2364, 0.0, 0.01205, 0.0, 0.01205, 0.0, 0.006024, 0.0, 0.006024, 0.0, 0.2304, 0.0, 0.2244, 0.0, 0.2244, 0.0, 0.2304, 0.0, 0.01807, 0.0, 0.01807, 0.0, 0.01205, 0.0, 0.01205, 0.0, 0.2244, 0.0, 0.2184, 0.0, 0.2184, 0.0, 0.2244, 0.0, 0.03012, 0.0, 0.03012, 0.0, 0.01807, 0.0, 0.01807, 0.0, 0.2184, 0.0, 0.2123, 0.0, 0.2123, 0.0, 0.2184, 0.0, 0.03012, 0.0, 0.03012, 0.0, 0.03614, 0.0, 0.03614, 0.0, 0.2123, 0.0, 0.2063, 0.0, 0.2063, 0.0, 0.2123, 0.0, 0.03614, 0.0, 0.03614, 0.0, 0.04819, 0.0, 0.04819, 0.0, 0.2063, 0.0, 0.2018, 0.0, 0.2018, 0.0, 0.2063, 0.0, 0.2018, 0.0, 0.2018, 0.0, 0.1958, 0.0, 0.1958, 0.0, 0.04819, 0.0, 0.04819, 0.0, 0.06627, 0.0, 0.06627, 0.0, 0.1958, 0.0, 0.1958, 0.0, 0.1898, 0.0, 0.1898, 0.0, 0.06627, 0.0, 0.06627, 0.0, 0.07831, 0.0, 0.07831, 0.0, 0.1898, 0.0, 0.1898, 0.0, 0.1837, 0.0, 0.1837, 0.0, 0.1837, 0.0, 0.1837, 0.0, 0.1777, 0.0, 0.1777, 0.0, 0.1777, 0.0, 0.1777, 0.0, 0.1747, 0.0, 0.1747, 0.0, 0.1747, 0.0, 0.1747, 0.0, 0.1717, 0.0, 0.1717, 0.0, 0.1717, 0.0, 0.1717, 0.0, 0.1687, 0.0, 0.1687, 0.0, 0.1642, 0.0, 0.1642, 0.0, 0.1627, 0.0, 0.1627, 0.0, 0.1687, 0.0, 0.1687, 0.0, 0.1642, 0.0, 0.1642, 0.0, 0.07831, 0.0, 0.07831, 0.0, 0.1084, 0.0, 0.1084, 0.0, 0.1084, 0.0, 0.1084, 0.0, 0.1265, 0.0, 0.1265, 0.0, 0.1506, 0.0, 0.1506, 0.0, 0.1265, 0.0, 0.1265, 0.0, 0.1627, 0.0, 0.1627, 0.0, 0.1506, 0.0, 0.1506, 0.0, 0.4352, 0.0, 0.3449, 0.0, 0.3449, 0.0, 0.4352, 0.0, 0.8178, 0.0, 0.6777, 0.0, 0.6777, 0.0, 0.8178, 0.0, 0.4473, 0.0, 0.4473, 0.0, 0.4352, 0.0, 0.4352, 0.0, 0.4593, 0.0, 0.4593, 0.0, 0.4473, 0.0, 0.4473, 0.0, 0.4774, 0.0, 0.4774, 0.0, 0.4593, 0.0, 0.4593, 0.0, 0.5617, 0.0, 0.5617, 0.0, 0.5602, 0.0, 0.5602, 0.0, 0.4774, 0.0, 0.4774, 0.0, 0.4895, 0.0, 0.4895, 0.0, 0.5602, 0.0, 0.5602, 0.0, 0.5422, 0.0, 0.5422, 0.0, 0.5045, 0.0, 0.5045, 0.0, 0.4895, 0.0, 0.4895, 0.0, 0.5422, 0.0, 0.5422, 0.0, 0.5045, 0.0, 0.5045, 0.0, 0.6777, 0.0, 0.637, 0.0, 0.637, 0.0, 0.6777, 0.0, 0.637, 0.0, 0.637, 0.0, 0.6355, 0.0, 0.6355, 0.0, 0.6009, 0.0, 0.6009, 0.0, 0.5617, 0.0, 0.5617, 0.0, 0.6009, 0.0, 0.6009, 0.0, 0.613, 0.0, 0.613, 0.0, 0.625, 0.0, 0.625, 0.0, 0.613, 0.0, 0.613, 0.0, 0.6355, 0.0, 0.6355, 0.0, 0.625, 0.0, 0.625, 0.0, 0.5856, 0.0, 0.5856, 0.0, 0.5671, 0.0, 0.5671, 0.0, 0.5671, 0.0, 0.5671, 0.0, 0.5394, 0.0, 0.5394, 0.0, 0.5394, 0.0, 0.5394, 0.0, 0.4653, 0.0, 0.4653, 0.0, 0.4653, 0.0, 0.4653, 0.0, 0.4468, 0.0, 0.4468, 0.0, 0.5856, 0.0, 0.5856, 0.0, 0.6227, 0.0, 0.6227, 0.0, 0.4468, 0.0, 0.4468, 0.0, 0.4144, 0.0, 0.4144, 0.0, 0.6227, 0.0, 0.6227, 0.0, 0.6412, 0.0, 0.6412, 0.0, 0.4144, 0.0, 0.4144, 0.0, 0.3912, 0.0, 0.3912, 0.0, 0.3912, 0.0, 0.3912, 0.0, 0.3356, 0.0, 0.3356, 0.0, 0.3356, 0.0, 0.3171, 0.0, 0.3171, 0.0, 0.3356, 0.0, 0.794, 0.0, 0.6412, 0.0, 0.6412, 0.0, 0.794, 0.0, 0.8079, 0.0, 0.8079, 0.0, 0.794, 0.0, 0.794, 0.0, 0.8171, 0.0, 0.8171, 0.0, 0.8079, 0.0, 0.8079, 0.0, 0.3171, 0.0, 0.3009, 0.0, 0.3009, 0.0, 0.3171, 0.0, 0.8356, 0.0, 0.8356, 0.0, 0.8171, 0.0, 0.8171, 0.0, 0.3009, 0.0, 0.2917, 0.0, 0.2917, 0.0, 0.3009, 0.0, 0.8449, 0.0, 0.8449, 0.0, 0.8356, 0.0, 0.8356, 0.0, 0.8449, 0.0, 0.8449, 0.0, 0.8542, 0.0, 0.8542, 0.0, 0.2917, 0.0, 0.2778, 0.0, 0.2778, 0.0, 0.2917, 0.0, 0.0, 0.0, 0.0, 0.0, 0.9699, 0.0, 0.9699, 0.0, 0.8542, 0.0, 0.8542, 0.0, 0.8634, 0.0, 0.8634, 0.0, 0.9699, 0.0, 0.9699, 0.0, 0.9444, 0.0, 0.9444, 0.0, 0.8819, 0.0, 0.8819, 0.0, 0.8634, 0.0, 0.8634, 0.0, 0.9444, 0.0, 0.9444, 0.0, 0.8819, 0.0, 0.8819, 0.0, 0.2778, 0.0, 0.2685, 0.0, 0.2685, 0.0, 0.2778, 0.0, 0.2685, 0.0, 0.2593, 0.0, 0.2593, 0.0, 0.2641, 0.0, 0.2685, 0.0, 0.2593, 0.0, 0.2593, 0.0, 0.25, 0.0, 0.25, 0.0, 0.25, 0.0, 0.25, 0.0, 0.2407, 0.0, 0.2407, 0.0, 0.06481, 0.0, 0.06481, 0.0, 0.0, 0.0, 0.0, 0.0, 0.06481, 0.0, 0.06481, 0.0, 0.07407, 0.0, 0.07407, 0.0, 0.2037, 0.0, 0.2037, 0.0, 0.1759, 0.0, 0.1759, 0.0, 0.07407, 0.0, 0.07407, 0.0, 0.08796, 0.0, 0.08796, 0.0, 0.2407, 0.0, 0.2407, 0.0, 0.2222, 0.0, 0.2222, 0.0, 0.2037, 0.0, 0.2037, 0.0, 0.2222, 0.0, 0.2222, 0.0, 0.08796, 0.0, 0.08796, 0.0, 0.09722, 0.0, 0.09722, 0.0, 0.1065, 0.0, 0.1065, 0.0, 0.09722, 0.0, 0.09722, 0.0, 0.1759, 0.0, 0.1759, 0.0, 0.1065, 0.0, 0.1065, 0.0, 0.9267, 0.0, 0.9267, 0.0, 0.9225, 0.0, 0.9225, 0.0, 0.9308, 0.0, 0.9308, 0.0, 0.9267, 0.0, 0.9267, 0.0, 0.8481, 0.0, 0.8481, 0.0, 0.8471, 0.0, 0.8471, 0.0, 0.8554, 0.0, 0.8554, 0.0, 0.8481, 0.0, 0.8481, 0.0, 0.9349, 0.0, 0.9349, 0.0, 0.9308, 0.0, 0.9308, 0.0, 0.9225, 0.0, 0.9225, 0.0, 0.8771, 0.0, 0.8771, 0.0, 0.8771, 0.0, 0.8771, 0.0, 0.8554, 0.0, 0.8554, 0.0, 0.939, 0.0, 0.939, 0.0, 0.9349, 0.0, 0.9349, 0.0, 0.8471, 0.0, 0.8471, 0.0, 0.8461, 0.0, 0.8461, 0.0, 0.9432, 0.0, 0.9432, 0.0, 0.939, 0.0, 0.939, 0.0, 0.9473, 0.0, 0.9473, 0.0, 0.9432, 0.0, 0.9432, 0.0, 0.5217, 0.0, 0.5217, 0.0, 0.4959, 0.0, 0.4959, 0.0, 0.4959, 0.0, 0.4959, 0.0, 0.4886, 0.0, 0.4886, 0.0, 0.4886, 0.0, 0.4886, 0.0, 0.4804, 0.0, 0.4804, 0.0, 0.9514, 0.0, 0.9514, 0.0, 0.9473, 0.0, 0.9473, 0.0, 0.4804, 0.0, 0.4804, 0.0, 0.468, 0.0, 0.468, 0.0, 0.9556, 0.0, 0.9556, 0.0, 0.9514, 0.0, 0.9514, 0.0, 0.468, 0.0, 0.468, 0.0, 0.4597, 0.0, 0.4597, 0.0, 0.4597, 0.0, 0.4597, 0.0, 0.4514, 0.0, 0.4514, 0.0, 0.9597, 0.0, 0.9597, 0.0, 0.9556, 0.0, 0.9556, 0.0, 0.4514, 0.0, 0.4514, 0.0, 0.4473, 0.0, 0.4473, 0.0, 0.9618, 0.0, 0.9618, 0.0, 0.9597, 0.0, 0.9597, 0.0, 0.4473, 0.0, 0.4473, 0.0, 0.4432, 0.0, 0.4432, 0.0, 0.9638, 0.0, 0.9638, 0.0, 0.9618, 0.0, 0.9618, 0.0, 0.4432, 0.0, 0.4432, 0.0, 0.437, 0.0, 0.437, 0.0, 0.9659, 0.0, 0.9659, 0.0, 0.9638, 0.0, 0.9638, 0.0, 0.437, 0.0, 0.4318, 0.0, 0.4318, 0.0, 0.437, 0.0, 0.968, 0.0, 0.968, 0.0, 0.9659, 0.0, 0.9659, 0.0, 0.4318, 0.0, 0.4277, 0.0, 0.4277, 0.0, 0.4318, 0.0, 0.4277, 0.0, 0.4236, 0.0, 0.4236, 0.0, 0.4277, 0.0, 0.0, 0.0, 0.0, 0.0, 0.968, 0.0, 0.968, 0.0, 0.4236, 0.0, 0.4194, 0.0, 0.4194, 0.0, 0.4236, 0.0, 0.004132, 0.0, 0.004132, 0.0, 0.0, 0.0, 0.0, 0.0, 0.4194, 0.0, 0.4153, 0.0, 0.4153, 0.0, 0.4194, 0.0, 0.008264, 0.0, 0.008264, 0.0, 0.004132, 0.0, 0.004132, 0.0, 0.4153, 0.0, 0.4112, 0.0, 0.4112, 0.0, 0.4153, 0.0, 0.0124, 0.0, 0.0124, 0.0, 0.008264, 0.0, 0.008264, 0.0, 0.4112, 0.0, 0.4081, 0.0, 0.4081, 0.0, 0.4112, 0.0, 0.01653, 0.0, 0.01653, 0.0, 0.0124, 0.0, 0.0124, 0.0, 0.01653, 0.0, 0.01653, 0.0, 0.02066, 0.0, 0.02066, 0.0, 0.4081, 0.0, 0.4039, 0.0, 0.4039, 0.0, 0.4081, 0.0, 0.02066, 0.0, 0.02066, 0.0, 0.02479, 0.0, 0.02479, 0.0, 0.4039, 0.0, 0.3998, 0.0, 0.3998, 0.0, 0.4039, 0.0, 0.3998, 0.0, 0.3998, 0.0, 0.3957, 0.0, 0.3957, 0.0, 0.02479, 0.0, 0.02479, 0.0, 0.03306, 0.0, 0.03306, 0.0, 0.3957, 0.0, 0.3957, 0.0, 0.3915, 0.0, 0.3915, 0.0, 0.3915, 0.0, 0.3915, 0.0, 0.3874, 0.0, 0.3874, 0.0, 0.3874, 0.0, 0.3874, 0.0, 0.3853, 0.0, 0.3853, 0.0, 0.3853, 0.0, 0.3853, 0.0, 0.3812, 0.0, 0.3812, 0.0, 0.3812, 0.0, 0.3812, 0.0, 0.3771, 0.0, 0.3771, 0.0, 0.3771, 0.0, 0.3771, 0.0, 0.3729, 0.0, 0.3729, 0.0, 0.3729, 0.0, 0.3729, 0.0, 0.3719, 0.0, 0.3719, 0.0, 0.03306, 0.0, 0.03306, 0.0, 0.04959, 0.0, 0.04959, 0.0, 0.3698, 0.0, 0.3698, 0.0, 0.3719, 0.0, 0.3719, 0.0, 0.3698, 0.0, 0.3698, 0.0, 0.3657, 0.0, 0.3657, 0.0, 0.3657, 0.0, 0.3657, 0.0, 0.3616, 0.0, 0.3616, 0.0, 0.3616, 0.0, 0.3616, 0.0, 0.3512, 0.0, 0.3512, 0.0, 0.3512, 0.0, 0.3512, 0.0, 0.3409, 0.0, 0.3409, 0.0, 0.3409, 0.0, 0.3409, 0.0, 0.3347, 0.0, 0.3347, 0.0, 0.3347, 0.0, 0.3347, 0.0, 0.3306, 0.0, 0.3306, 0.0, 0.5837, 0.0, 0.5217, 0.0, 0.5217, 0.0, 0.5837, 0.0, 0.5919, 0.0, 0.5919, 0.0, 0.5837, 0.0, 0.5837, 0.0, 0.6002, 0.0, 0.6002, 0.0, 0.5919, 0.0, 0.5919, 0.0, 0.8461, 0.0, 0.7428, 0.0, 0.7428, 0.0, 0.8461, 0.0, 0.1116, 0.0, 0.1116, 0.0, 0.04959, 0.0, 0.04959, 0.0, 0.1157, 0.0, 0.1157, 0.0, 0.1116, 0.0, 0.1116, 0.0, 0.6126, 0.0, 0.6126, 0.0, 0.6002, 0.0, 0.6002, 0.0, 0.9721, 0.0, 0.9721, 0.0, 0.999, 0.0, 0.999, 0.0, 0.999, 0.0, 0.999, 0.0, 0.9969, 0.0, 0.9969, 0.0, 0.1198, 0.0, 0.1198, 0.0, 0.1157, 0.0, 0.1157, 0.0, 0.9969, 0.0, 0.9969, 0.0, 0.9948, 0.0, 0.9948, 0.0, 0.9948, 0.0, 0.9948, 0.0, 0.9928, 0.0, 0.9928, 0.0, 0.9928, 0.0, 0.9928, 0.0, 0.9907, 0.0, 0.9907, 0.0, 0.9907, 0.0, 0.9907, 0.0, 0.9886, 0.0, 0.9886, 0.0, 0.9721, 0.0, 0.9721, 0.0, 0.9835, 0.0, 0.9835, 0.0, 0.9835, 0.0, 0.9835, 0.0, 0.9845, 0.0, 0.9845, 0.0, 0.9855, 0.0, 0.9866, 0.0, 0.9866, 0.0, 0.9855, 0.0, 0.9845, 0.0, 0.9845, 0.0, 0.9866, 0.0, 0.9866, 0.0, 0.9845, 0.0, 0.9845, 0.0, 0.9855, 0.0, 0.9855, 0.0, 0.1612, 0.0, 0.1612, 0.0, 0.157, 0.0, 0.157, 0.0, 0.124, 0.0, 0.124, 0.0, 0.1198, 0.0, 0.1198, 0.0, 0.157, 0.0, 0.157, 0.0, 0.1446, 0.0, 0.1446, 0.0, 0.1322, 0.0, 0.1322, 0.0, 0.124, 0.0, 0.124, 0.0, 0.1364, 0.0, 0.1364, 0.0, 0.1322, 0.0, 0.1322, 0.0, 0.1446, 0.0, 0.1446, 0.0, 0.1364, 0.0, 0.1364, 0.0, 0.6705, 0.0, 0.6705, 0.0, 0.6694, 0.0, 0.6694, 0.0, 0.6126, 0.0, 0.6126, 0.0, 0.6209, 0.0, 0.6209, 0.0, 0.6694, 0.0, 0.6694, 0.0, 0.657, 0.0, 0.657, 0.0, 0.6312, 0.0, 0.6312, 0.0, 0.6209, 0.0, 0.6209, 0.0, 0.657, 0.0, 0.657, 0.0, 0.6312, 0.0, 0.6312, 0.0, 0.3306, 0.0, 0.3306, 0.0, 0.2603, 0.0, 0.2603, 0.0, 0.7428, 0.0, 0.7221, 0.0, 0.7221, 0.0, 0.7428, 0.0, 0.7221, 0.0, 0.7221, 0.0, 0.7211, 0.0, 0.7211, 0.0, 0.2603, 0.0, 0.2603, 0.0, 0.2438, 0.0, 0.2438, 0.0, 0.1612, 0.0, 0.1612, 0.0, 0.188, 0.0, 0.188, 0.0, 0.6973, 0.0, 0.6973, 0.0, 0.6705, 0.0, 0.6705, 0.0, 0.2438, 0.0, 0.2438, 0.0, 0.2355, 0.0, 0.2355, 0.0, 0.188, 0.0, 0.188, 0.0, 0.1963, 0.0, 0.1963, 0.0, 0.6973, 0.0, 0.6973, 0.0, 0.7056, 0.0, 0.7056, 0.0, 0.2355, 0.0, 0.2355, 0.0, 0.2273, 0.0, 0.2273, 0.0, 0.1963, 0.0, 0.1963, 0.0, 0.2004, 0.0, 0.2004, 0.0, 0.2273, 0.0, 0.2273, 0.0, 0.2231, 0.0, 0.2231, 0.0, 0.2004, 0.0, 0.2004, 0.0, 0.2045, 0.0, 0.2045, 0.0, 0.2231, 0.0, 0.2231, 0.0, 0.219, 0.0, 0.219, 0.0, 0.7138, 0.0, 0.7138, 0.0, 0.7056, 0.0, 0.7056, 0.0, 0.2045, 0.0, 0.2045, 0.0, 0.2066, 0.0, 0.2066, 0.0, 0.219, 0.0, 0.219, 0.0, 0.2149, 0.0, 0.2149, 0.0, 0.2149, 0.0, 0.2149, 0.0, 0.2107, 0.0, 0.2107, 0.0, 0.2107, 0.0, 0.2107, 0.0, 0.2066, 0.0, 0.2066, 0.0, 0.7211, 0.0, 0.7211, 0.0, 0.7138, 0.0, 0.7138, 0.0, 0.625, 0.5, 0.875, 0.5, 0.875, 0.75, 0.625, 0.75, 0.375, 0.75, 0.625, 0.75, 0.625, 1.0, 0.375, 1.0, 0.375, 0.0, 0.625, 0.0, 0.625, 0.25, 0.375, 0.25, 0.125, 0.5, 0.375, 0.5, 0.375, 0.75, 0.125, 0.75, 0.375, 0.5, 0.625, 0.5, 0.625, 0.75, 0.375, 0.75, 0.375, 0.25, 0.625, 0.25, 0.625, 0.5, 0.375, 0.5])
me_cube_001.materials.append(mat_stone)
me_cube_001.materials.append(mat_text)
me_cube_001.use_remesh_preserve_volume = False
me_cube_001.use_remesh_preserve_attributes = False
me_cube_001.use_mirror_vertex_groups = False
me_cube_001.update()

# ---- objects
ob_cube_001 = bpy.data.objects.new('Cube.001', me_cube_001)

# ---- transforms, parenting, visibility, modifiers, constraints
ob_cube_001.location = (0.0, 0.0, 1.545)
ob_cube_001.scale = (0.8825, 0.4022, -1.369)
ob_cube_001.lock_rotations_4d = False
ob_cube_001.empty_display_type = 'ARROWS'
ob_cube_001.lineart.crease_threshold = 0.0

# ---- collection membership
col_collection.objects.link(ob_cube_001)

# ---- scene / render settings (as saved in the file)
scene.frame_start = 1; scene.frame_end = 250; scene.frame_set(1)
scene.render.engine = 'BLENDER_EEVEE_NEXT'
scene.cycles.sampling_pattern = 'TABULATED_SOBOL'
scene.cycles.use_light_tree = False
scene.view_settings.view_transform = 'Filmic'
bpy.context.view_layer.update()

# ---- added for rendering (the .blend has no active camera and no usable light): camera, sun
cam_auto = bpy.data.cameras.new('AutoCamera')
cam_auto.lens = 50.0
cam_auto.sensor_width = 36.0
cam_auto.clip_end = 1000.0
ob_auto_camera = bpy.data.objects.new('AutoCamera', cam_auto)
scene.collection.objects.link(ob_auto_camera)
ob_auto_camera.location = (3.56799, -4.28159, 4.18388)
ob_auto_camera.rotation_euler = (1.09748, -7.21219e-08, 0.694738)
scene.camera = ob_auto_camera
light_auto_sun = bpy.data.lights.new('AutoSun', 'SUN')
light_auto_sun.energy = 3.0
light_auto_sun.angle = 0.0523599
ob_auto_sun = bpy.data.objects.new('AutoSun', light_auto_sun)
scene.collection.objects.link(ob_auto_sun)
ob_auto_sun.rotation_euler = (0.872665, 0.174533, 0.523599)
bpy.context.view_layer.update()
